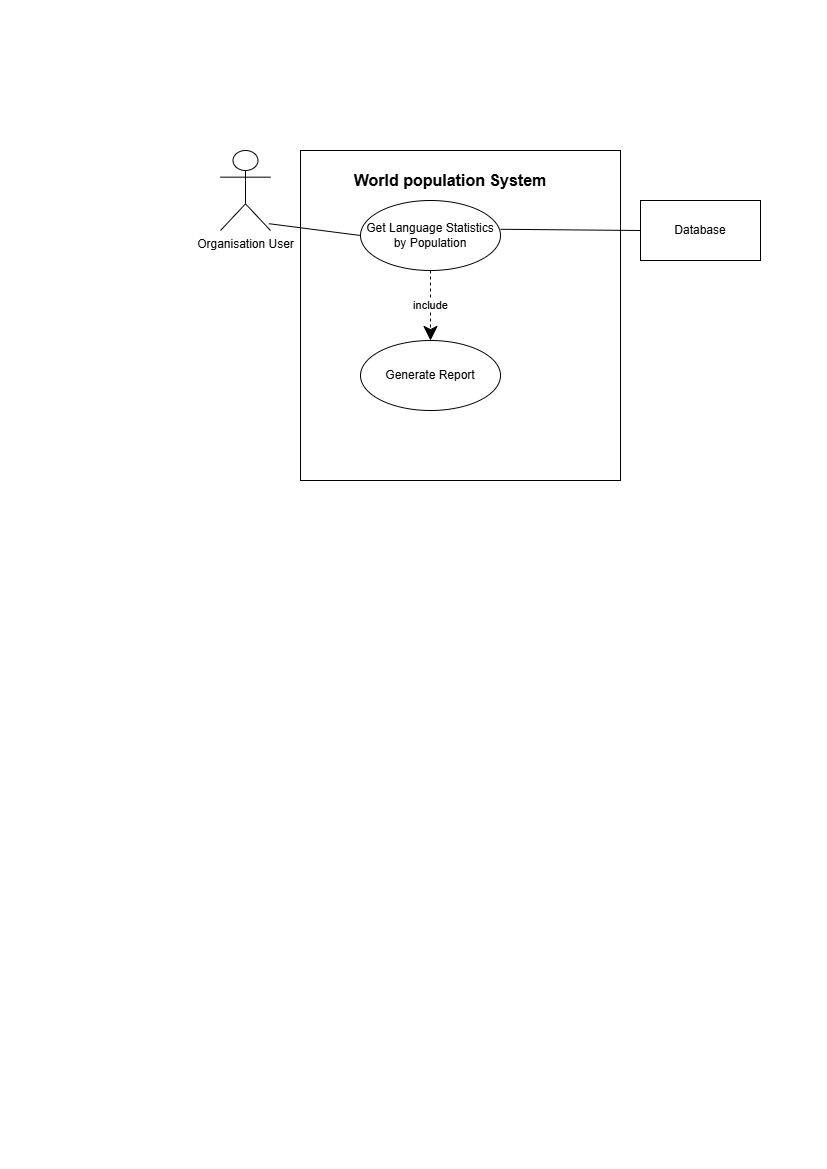

The diagram above was exported from draw.io. Its source (the exported page's mxGraphModel, read from the mxfile embedded in the PNG):
<mxGraphModel dx="1542" dy="815" grid="1" gridSize="10" guides="1" tooltips="1" connect="1" arrows="1" fold="1" page="1" pageScale="1" pageWidth="827" pageHeight="1169" math="0" shadow="0">
  <root>
    <mxCell id="0" />
    <mxCell id="1" parent="0" />
    <mxCell id="ssrFmaCbqtgLtC1c5fWb-1" parent="1" style="shape=umlActor;verticalLabelPosition=bottom;verticalAlign=top;html=1;" value="Organisation User" vertex="1">
      <mxGeometry height="80" width="50" x="220" y="150" as="geometry" />
    </mxCell>
    <mxCell id="ssrFmaCbqtgLtC1c5fWb-2" parent="1" style="rounded=0;whiteSpace=wrap;html=1;" value="" vertex="1">
      <mxGeometry height="330" width="320" x="300" y="150" as="geometry" />
    </mxCell>
    <mxCell id="ssrFmaCbqtgLtC1c5fWb-3" parent="1" style="text;html=1;whiteSpace=wrap;strokeColor=none;fillColor=none;align=center;verticalAlign=middle;rounded=0;fontStyle=1;fontSize=16;" value="World population System" vertex="1">
      <mxGeometry height="40" width="220" x="340" y="160" as="geometry" />
    </mxCell>
    <mxCell id="ssrFmaCbqtgLtC1c5fWb-4" parent="1" style="ellipse;whiteSpace=wrap;html=1;" value="Get Language Statistics by Population" vertex="1">
      <mxGeometry height="70" width="140" x="360" y="200" as="geometry" />
    </mxCell>
    <mxCell id="ssrFmaCbqtgLtC1c5fWb-5" edge="1" parent="1" source="ssrFmaCbqtgLtC1c5fWb-1" style="endArrow=none;html=1;rounded=0;entryX=0;entryY=0.5;entryDx=0;entryDy=0;exitX=0.968;exitY=0.915;exitDx=0;exitDy=0;exitPerimeter=0;" target="ssrFmaCbqtgLtC1c5fWb-4" value="">
      <mxGeometry height="50" relative="1" width="50" as="geometry">
        <mxPoint x="310" y="260" as="sourcePoint" />
        <mxPoint x="360" y="210" as="targetPoint" />
      </mxGeometry>
    </mxCell>
    <mxCell id="ssrFmaCbqtgLtC1c5fWb-6" parent="1" style="rounded=0;whiteSpace=wrap;html=1;" value="" vertex="1">
      <mxGeometry height="60" width="120" x="640" y="200" as="geometry" />
    </mxCell>
    <mxCell id="ssrFmaCbqtgLtC1c5fWb-7" parent="1" style="text;html=1;whiteSpace=wrap;strokeColor=none;fillColor=none;align=center;verticalAlign=middle;rounded=0;" value="Database" vertex="1">
      <mxGeometry height="30" width="60" x="670" y="215" as="geometry" />
    </mxCell>
    <mxCell id="ssrFmaCbqtgLtC1c5fWb-8" edge="1" parent="1" source="ssrFmaCbqtgLtC1c5fWb-4" style="endArrow=none;html=1;rounded=0;exitX=1;exitY=0.411;exitDx=0;exitDy=0;entryX=0;entryY=0.5;entryDx=0;entryDy=0;exitPerimeter=0;" target="ssrFmaCbqtgLtC1c5fWb-6" value="">
      <mxGeometry height="50" relative="1" width="50" as="geometry">
        <mxPoint x="560" y="230" as="sourcePoint" />
        <mxPoint x="630.7106781186548" y="180" as="targetPoint" />
      </mxGeometry>
    </mxCell>
    <mxCell id="ssrFmaCbqtgLtC1c5fWb-9" parent="1" style="ellipse;whiteSpace=wrap;html=1;" value="Generate Report" vertex="1">
      <mxGeometry height="70" width="140" x="360" y="340" as="geometry" />
    </mxCell>
    <mxCell id="ssrFmaCbqtgLtC1c5fWb-10" edge="1" parent="1" source="ssrFmaCbqtgLtC1c5fWb-4" style="endArrow=classic;endSize=12;dashed=1;html=1;rounded=0;entryX=0.5;entryY=0;entryDx=0;entryDy=0;exitX=0.5;exitY=1;exitDx=0;exitDy=0;endFill=1;" target="ssrFmaCbqtgLtC1c5fWb-9" value="include">
      <mxGeometry relative="1" width="160" as="geometry">
        <mxPoint x="480" y="260" as="sourcePoint" />
        <mxPoint x="640" y="260" as="targetPoint" />
      </mxGeometry>
    </mxCell>
  </root>
</mxGraphModel>